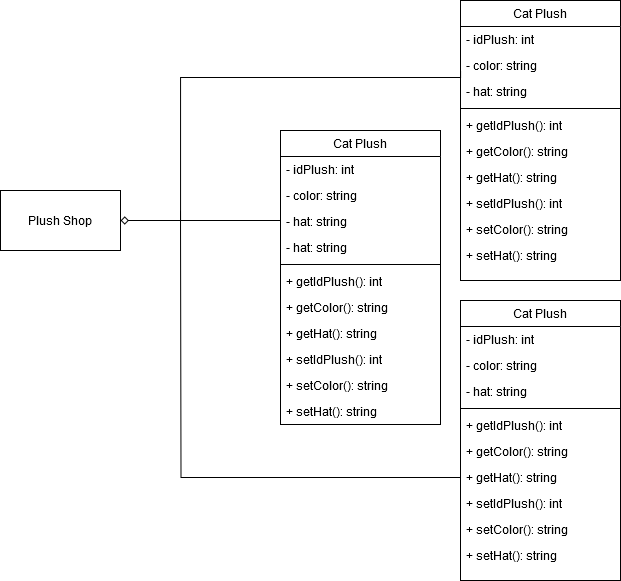

The diagram above was exported from draw.io. Its source (the exported page's mxGraphModel, read from the mxfile embedded in the PNG):
<mxGraphModel dx="1434" dy="773" grid="1" gridSize="10" guides="1" tooltips="1" connect="1" arrows="1" fold="1" page="1" pageScale="1" pageWidth="1169" pageHeight="827" math="0" shadow="0">
  <root>
    <mxCell id="0" />
    <mxCell id="1" parent="0" />
    <mxCell id="Tm4SD5UDjAY-Rl7sfeaX-23" value="Cat Plush" style="swimlane;fontStyle=0;align=center;verticalAlign=top;childLayout=stackLayout;horizontal=1;startSize=26;horizontalStack=0;resizeParent=1;resizeLast=0;collapsible=1;marginBottom=0;rounded=0;shadow=0;strokeWidth=1;" vertex="1" parent="1">
      <mxGeometry x="460" y="360" width="160" height="280" as="geometry">
        <mxRectangle x="230" y="140" width="160" height="26" as="alternateBounds" />
      </mxGeometry>
    </mxCell>
    <mxCell id="Tm4SD5UDjAY-Rl7sfeaX-24" value="- idPlush: int" style="text;align=left;verticalAlign=top;spacingLeft=4;spacingRight=4;overflow=hidden;rotatable=0;points=[[0,0.5],[1,0.5]];portConstraint=eastwest;" vertex="1" parent="Tm4SD5UDjAY-Rl7sfeaX-23">
      <mxGeometry y="26" width="160" height="26" as="geometry" />
    </mxCell>
    <mxCell id="Tm4SD5UDjAY-Rl7sfeaX-25" value="- color: string" style="text;align=left;verticalAlign=top;spacingLeft=4;spacingRight=4;overflow=hidden;rotatable=0;points=[[0,0.5],[1,0.5]];portConstraint=eastwest;rounded=0;shadow=0;html=0;" vertex="1" parent="Tm4SD5UDjAY-Rl7sfeaX-23">
      <mxGeometry y="52" width="160" height="26" as="geometry" />
    </mxCell>
    <mxCell id="Tm4SD5UDjAY-Rl7sfeaX-26" value="- hat: string" style="text;align=left;verticalAlign=top;spacingLeft=4;spacingRight=4;overflow=hidden;rotatable=0;points=[[0,0.5],[1,0.5]];portConstraint=eastwest;rounded=0;shadow=0;html=0;" vertex="1" parent="Tm4SD5UDjAY-Rl7sfeaX-23">
      <mxGeometry y="78" width="160" height="26" as="geometry" />
    </mxCell>
    <mxCell id="Tm4SD5UDjAY-Rl7sfeaX-27" value="" style="line;html=1;strokeWidth=1;align=left;verticalAlign=middle;spacingTop=-1;spacingLeft=3;spacingRight=3;rotatable=0;labelPosition=right;points=[];portConstraint=eastwest;" vertex="1" parent="Tm4SD5UDjAY-Rl7sfeaX-23">
      <mxGeometry y="104" width="160" height="8" as="geometry" />
    </mxCell>
    <mxCell id="Tm4SD5UDjAY-Rl7sfeaX-28" value="+ getIdPlush(): int" style="text;align=left;verticalAlign=top;spacingLeft=4;spacingRight=4;overflow=hidden;rotatable=0;points=[[0,0.5],[1,0.5]];portConstraint=eastwest;" vertex="1" parent="Tm4SD5UDjAY-Rl7sfeaX-23">
      <mxGeometry y="112" width="160" height="26" as="geometry" />
    </mxCell>
    <mxCell id="Tm4SD5UDjAY-Rl7sfeaX-29" value="+ getColor(): string" style="text;align=left;verticalAlign=top;spacingLeft=4;spacingRight=4;overflow=hidden;rotatable=0;points=[[0,0.5],[1,0.5]];portConstraint=eastwest;" vertex="1" parent="Tm4SD5UDjAY-Rl7sfeaX-23">
      <mxGeometry y="138" width="160" height="26" as="geometry" />
    </mxCell>
    <mxCell id="Tm4SD5UDjAY-Rl7sfeaX-30" value="+ getHat(): string" style="text;align=left;verticalAlign=top;spacingLeft=4;spacingRight=4;overflow=hidden;rotatable=0;points=[[0,0.5],[1,0.5]];portConstraint=eastwest;" vertex="1" parent="Tm4SD5UDjAY-Rl7sfeaX-23">
      <mxGeometry y="164" width="160" height="26" as="geometry" />
    </mxCell>
    <mxCell id="Tm4SD5UDjAY-Rl7sfeaX-31" value="+ setIdPlush(): int" style="text;align=left;verticalAlign=top;spacingLeft=4;spacingRight=4;overflow=hidden;rotatable=0;points=[[0,0.5],[1,0.5]];portConstraint=eastwest;" vertex="1" parent="Tm4SD5UDjAY-Rl7sfeaX-23">
      <mxGeometry y="190" width="160" height="26" as="geometry" />
    </mxCell>
    <mxCell id="Tm4SD5UDjAY-Rl7sfeaX-32" value="+ setColor(): string" style="text;align=left;verticalAlign=top;spacingLeft=4;spacingRight=4;overflow=hidden;rotatable=0;points=[[0,0.5],[1,0.5]];portConstraint=eastwest;" vertex="1" parent="Tm4SD5UDjAY-Rl7sfeaX-23">
      <mxGeometry y="216" width="160" height="26" as="geometry" />
    </mxCell>
    <mxCell id="Tm4SD5UDjAY-Rl7sfeaX-33" value="+ setHat(): string" style="text;align=left;verticalAlign=top;spacingLeft=4;spacingRight=4;overflow=hidden;rotatable=0;points=[[0,0.5],[1,0.5]];portConstraint=eastwest;" vertex="1" parent="Tm4SD5UDjAY-Rl7sfeaX-23">
      <mxGeometry y="242" width="160" height="26" as="geometry" />
    </mxCell>
    <mxCell id="Tm4SD5UDjAY-Rl7sfeaX-34" value="Cat Plush" style="swimlane;fontStyle=0;align=center;verticalAlign=top;childLayout=stackLayout;horizontal=1;startSize=26;horizontalStack=0;resizeParent=1;resizeLast=0;collapsible=1;marginBottom=0;rounded=0;shadow=0;strokeWidth=1;" vertex="1" parent="1">
      <mxGeometry x="280" y="490" width="160" height="294" as="geometry">
        <mxRectangle x="230" y="140" width="160" height="26" as="alternateBounds" />
      </mxGeometry>
    </mxCell>
    <mxCell id="Tm4SD5UDjAY-Rl7sfeaX-35" value="- idPlush: int" style="text;align=left;verticalAlign=top;spacingLeft=4;spacingRight=4;overflow=hidden;rotatable=0;points=[[0,0.5],[1,0.5]];portConstraint=eastwest;" vertex="1" parent="Tm4SD5UDjAY-Rl7sfeaX-34">
      <mxGeometry y="26" width="160" height="26" as="geometry" />
    </mxCell>
    <mxCell id="Tm4SD5UDjAY-Rl7sfeaX-36" style="edgeStyle=orthogonalEdgeStyle;rounded=0;orthogonalLoop=1;jettySize=auto;html=1;endArrow=none;endFill=0;" edge="1" parent="Tm4SD5UDjAY-Rl7sfeaX-34" source="Tm4SD5UDjAY-Rl7sfeaX-37">
      <mxGeometry relative="1" as="geometry">
        <mxPoint x="-150" y="90" as="targetPoint" />
        <Array as="points">
          <mxPoint y="90" />
        </Array>
      </mxGeometry>
    </mxCell>
    <mxCell id="Tm4SD5UDjAY-Rl7sfeaX-37" value="- color: string" style="text;align=left;verticalAlign=top;spacingLeft=4;spacingRight=4;overflow=hidden;rotatable=0;points=[[0,0.5],[1,0.5]];portConstraint=eastwest;rounded=0;shadow=0;html=0;" vertex="1" parent="Tm4SD5UDjAY-Rl7sfeaX-34">
      <mxGeometry y="52" width="160" height="26" as="geometry" />
    </mxCell>
    <mxCell id="Tm4SD5UDjAY-Rl7sfeaX-38" value="- hat: string" style="text;align=left;verticalAlign=top;spacingLeft=4;spacingRight=4;overflow=hidden;rotatable=0;points=[[0,0.5],[1,0.5]];portConstraint=eastwest;rounded=0;shadow=0;html=0;" vertex="1" parent="Tm4SD5UDjAY-Rl7sfeaX-34">
      <mxGeometry y="78" width="160" height="26" as="geometry" />
    </mxCell>
    <mxCell id="Tm4SD5UDjAY-Rl7sfeaX-39" value="- hat: string" style="text;align=left;verticalAlign=top;spacingLeft=4;spacingRight=4;overflow=hidden;rotatable=0;points=[[0,0.5],[1,0.5]];portConstraint=eastwest;rounded=0;shadow=0;html=0;" vertex="1" parent="Tm4SD5UDjAY-Rl7sfeaX-34">
      <mxGeometry y="104" width="160" height="26" as="geometry" />
    </mxCell>
    <mxCell id="Tm4SD5UDjAY-Rl7sfeaX-40" value="" style="line;html=1;strokeWidth=1;align=left;verticalAlign=middle;spacingTop=-1;spacingLeft=3;spacingRight=3;rotatable=0;labelPosition=right;points=[];portConstraint=eastwest;" vertex="1" parent="Tm4SD5UDjAY-Rl7sfeaX-34">
      <mxGeometry y="130" width="160" height="8" as="geometry" />
    </mxCell>
    <mxCell id="Tm4SD5UDjAY-Rl7sfeaX-41" value="+ getIdPlush(): int" style="text;align=left;verticalAlign=top;spacingLeft=4;spacingRight=4;overflow=hidden;rotatable=0;points=[[0,0.5],[1,0.5]];portConstraint=eastwest;" vertex="1" parent="Tm4SD5UDjAY-Rl7sfeaX-34">
      <mxGeometry y="138" width="160" height="26" as="geometry" />
    </mxCell>
    <mxCell id="Tm4SD5UDjAY-Rl7sfeaX-42" value="+ getColor(): string" style="text;align=left;verticalAlign=top;spacingLeft=4;spacingRight=4;overflow=hidden;rotatable=0;points=[[0,0.5],[1,0.5]];portConstraint=eastwest;" vertex="1" parent="Tm4SD5UDjAY-Rl7sfeaX-34">
      <mxGeometry y="164" width="160" height="26" as="geometry" />
    </mxCell>
    <mxCell id="Tm4SD5UDjAY-Rl7sfeaX-43" value="+ getHat(): string" style="text;align=left;verticalAlign=top;spacingLeft=4;spacingRight=4;overflow=hidden;rotatable=0;points=[[0,0.5],[1,0.5]];portConstraint=eastwest;" vertex="1" parent="Tm4SD5UDjAY-Rl7sfeaX-34">
      <mxGeometry y="190" width="160" height="26" as="geometry" />
    </mxCell>
    <mxCell id="Tm4SD5UDjAY-Rl7sfeaX-44" value="+ setIdPlush(): int" style="text;align=left;verticalAlign=top;spacingLeft=4;spacingRight=4;overflow=hidden;rotatable=0;points=[[0,0.5],[1,0.5]];portConstraint=eastwest;" vertex="1" parent="Tm4SD5UDjAY-Rl7sfeaX-34">
      <mxGeometry y="216" width="160" height="26" as="geometry" />
    </mxCell>
    <mxCell id="Tm4SD5UDjAY-Rl7sfeaX-45" value="+ setColor(): string" style="text;align=left;verticalAlign=top;spacingLeft=4;spacingRight=4;overflow=hidden;rotatable=0;points=[[0,0.5],[1,0.5]];portConstraint=eastwest;" vertex="1" parent="Tm4SD5UDjAY-Rl7sfeaX-34">
      <mxGeometry y="242" width="160" height="26" as="geometry" />
    </mxCell>
    <mxCell id="Tm4SD5UDjAY-Rl7sfeaX-46" value="+ setHat(): string" style="text;align=left;verticalAlign=top;spacingLeft=4;spacingRight=4;overflow=hidden;rotatable=0;points=[[0,0.5],[1,0.5]];portConstraint=eastwest;" vertex="1" parent="Tm4SD5UDjAY-Rl7sfeaX-34">
      <mxGeometry y="268" width="160" height="26" as="geometry" />
    </mxCell>
    <mxCell id="Tm4SD5UDjAY-Rl7sfeaX-47" value="Cat Plush" style="swimlane;fontStyle=0;align=center;verticalAlign=top;childLayout=stackLayout;horizontal=1;startSize=26;horizontalStack=0;resizeParent=1;resizeLast=0;collapsible=1;marginBottom=0;rounded=0;shadow=0;strokeWidth=1;" vertex="1" parent="1">
      <mxGeometry x="460" y="660" width="160" height="280" as="geometry">
        <mxRectangle x="230" y="140" width="160" height="26" as="alternateBounds" />
      </mxGeometry>
    </mxCell>
    <mxCell id="Tm4SD5UDjAY-Rl7sfeaX-48" value="- idPlush: int" style="text;align=left;verticalAlign=top;spacingLeft=4;spacingRight=4;overflow=hidden;rotatable=0;points=[[0,0.5],[1,0.5]];portConstraint=eastwest;fontStyle=0" vertex="1" parent="Tm4SD5UDjAY-Rl7sfeaX-47">
      <mxGeometry y="26" width="160" height="26" as="geometry" />
    </mxCell>
    <mxCell id="Tm4SD5UDjAY-Rl7sfeaX-49" value="- color: string" style="text;align=left;verticalAlign=top;spacingLeft=4;spacingRight=4;overflow=hidden;rotatable=0;points=[[0,0.5],[1,0.5]];portConstraint=eastwest;rounded=0;shadow=0;html=0;" vertex="1" parent="Tm4SD5UDjAY-Rl7sfeaX-47">
      <mxGeometry y="52" width="160" height="26" as="geometry" />
    </mxCell>
    <mxCell id="Tm4SD5UDjAY-Rl7sfeaX-50" value="- hat: string" style="text;align=left;verticalAlign=top;spacingLeft=4;spacingRight=4;overflow=hidden;rotatable=0;points=[[0,0.5],[1,0.5]];portConstraint=eastwest;rounded=0;shadow=0;html=0;" vertex="1" parent="Tm4SD5UDjAY-Rl7sfeaX-47">
      <mxGeometry y="78" width="160" height="26" as="geometry" />
    </mxCell>
    <mxCell id="Tm4SD5UDjAY-Rl7sfeaX-51" value="" style="line;html=1;strokeWidth=1;align=left;verticalAlign=middle;spacingTop=-1;spacingLeft=3;spacingRight=3;rotatable=0;labelPosition=right;points=[];portConstraint=eastwest;" vertex="1" parent="Tm4SD5UDjAY-Rl7sfeaX-47">
      <mxGeometry y="104" width="160" height="8" as="geometry" />
    </mxCell>
    <mxCell id="Tm4SD5UDjAY-Rl7sfeaX-52" value="+ getIdPlush(): int" style="text;align=left;verticalAlign=top;spacingLeft=4;spacingRight=4;overflow=hidden;rotatable=0;points=[[0,0.5],[1,0.5]];portConstraint=eastwest;" vertex="1" parent="Tm4SD5UDjAY-Rl7sfeaX-47">
      <mxGeometry y="112" width="160" height="26" as="geometry" />
    </mxCell>
    <mxCell id="Tm4SD5UDjAY-Rl7sfeaX-53" value="+ getColor(): string" style="text;align=left;verticalAlign=top;spacingLeft=4;spacingRight=4;overflow=hidden;rotatable=0;points=[[0,0.5],[1,0.5]];portConstraint=eastwest;" vertex="1" parent="Tm4SD5UDjAY-Rl7sfeaX-47">
      <mxGeometry y="138" width="160" height="26" as="geometry" />
    </mxCell>
    <mxCell id="Tm4SD5UDjAY-Rl7sfeaX-54" style="edgeStyle=orthogonalEdgeStyle;rounded=0;orthogonalLoop=1;jettySize=auto;html=1;endArrow=none;endFill=0;" edge="1" parent="Tm4SD5UDjAY-Rl7sfeaX-47" source="Tm4SD5UDjAY-Rl7sfeaX-55">
      <mxGeometry relative="1" as="geometry">
        <mxPoint x="-280" y="-90" as="targetPoint" />
      </mxGeometry>
    </mxCell>
    <mxCell id="Tm4SD5UDjAY-Rl7sfeaX-55" value="+ getHat(): string" style="text;align=left;verticalAlign=top;spacingLeft=4;spacingRight=4;overflow=hidden;rotatable=0;points=[[0,0.5],[1,0.5]];portConstraint=eastwest;" vertex="1" parent="Tm4SD5UDjAY-Rl7sfeaX-47">
      <mxGeometry y="164" width="160" height="26" as="geometry" />
    </mxCell>
    <mxCell id="Tm4SD5UDjAY-Rl7sfeaX-56" value="+ setIdPlush(): int" style="text;align=left;verticalAlign=top;spacingLeft=4;spacingRight=4;overflow=hidden;rotatable=0;points=[[0,0.5],[1,0.5]];portConstraint=eastwest;" vertex="1" parent="Tm4SD5UDjAY-Rl7sfeaX-47">
      <mxGeometry y="190" width="160" height="26" as="geometry" />
    </mxCell>
    <mxCell id="Tm4SD5UDjAY-Rl7sfeaX-57" value="+ setColor(): string" style="text;align=left;verticalAlign=top;spacingLeft=4;spacingRight=4;overflow=hidden;rotatable=0;points=[[0,0.5],[1,0.5]];portConstraint=eastwest;" vertex="1" parent="Tm4SD5UDjAY-Rl7sfeaX-47">
      <mxGeometry y="216" width="160" height="26" as="geometry" />
    </mxCell>
    <mxCell id="Tm4SD5UDjAY-Rl7sfeaX-58" value="+ setHat(): string" style="text;align=left;verticalAlign=top;spacingLeft=4;spacingRight=4;overflow=hidden;rotatable=0;points=[[0,0.5],[1,0.5]];portConstraint=eastwest;" vertex="1" parent="Tm4SD5UDjAY-Rl7sfeaX-47">
      <mxGeometry y="242" width="160" height="26" as="geometry" />
    </mxCell>
    <mxCell id="Tm4SD5UDjAY-Rl7sfeaX-59" value="Plush Shop" style="rounded=0;whiteSpace=wrap;html=1;" vertex="1" parent="1">
      <mxGeometry y="550" width="120" height="60" as="geometry" />
    </mxCell>
    <mxCell id="Tm4SD5UDjAY-Rl7sfeaX-60" style="edgeStyle=orthogonalEdgeStyle;rounded=0;orthogonalLoop=1;jettySize=auto;html=1;startArrow=diamond;startFill=0;endArrow=none;endFill=0;" edge="1" parent="1" source="Tm4SD5UDjAY-Rl7sfeaX-59">
      <mxGeometry relative="1" as="geometry">
        <mxPoint x="460" y="430" as="targetPoint" />
        <Array as="points">
          <mxPoint x="180" y="580" />
          <mxPoint x="180" y="437" />
        </Array>
      </mxGeometry>
    </mxCell>
  </root>
</mxGraphModel>